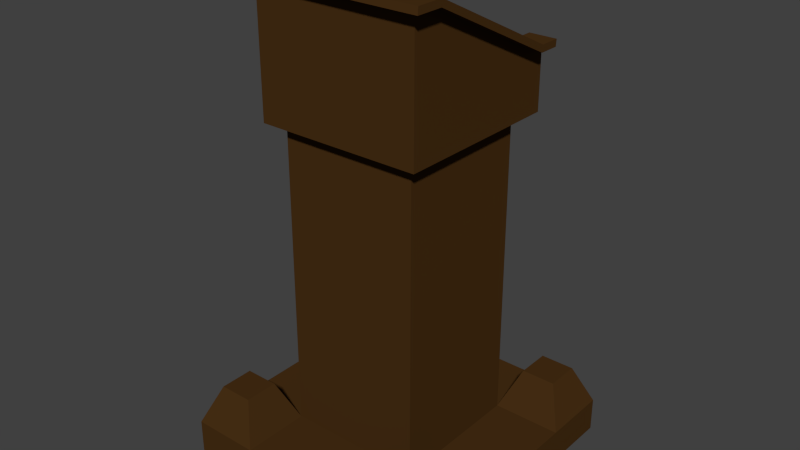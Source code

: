 # Source: BookStand2.blend  (saved by Blender 2.76.0; exported with 4.5.12 LTS)
import bpy
from mathutils import Matrix  # noqa: F401  (used for matrix-valued properties, if any)

bpy.ops.wm.read_factory_settings(use_empty=True)
scene = bpy.context.scene
scene.name = 'Scene'

# ---- collections
col_collection_1 = bpy.data.collections.new('Collection 1'); scene.collection.children.link(col_collection_1)

# ---- materials (node trees are filled in below, after node groups)
mat_pages = bpy.data.materials.new('Pages')
mat_pages.alpha_threshold = 0.0
mat_pages.use_transparent_shadow = False
mat_pages.diffuse_color = (0.8, 0.6788, 0.5906, 1.0)
mat_pages.specular_color = (0.8288, 0.6923, 0.5136)
mat_pages.roughness = 0.5
mat_binder = bpy.data.materials.new('Binder')
mat_binder.alpha_threshold = 0.0
mat_binder.use_transparent_shadow = False
mat_binder.diffuse_color = (0.2149, 0.0, 0.0004627, 1.0)
mat_binder.roughness = 0.5
mat_wood = bpy.data.materials.new('Wood')
mat_wood.alpha_threshold = 0.0
mat_wood.use_transparent_shadow = False
mat_wood.diffuse_color = (0.0652, 0.02916, 0.007554, 1.0)
mat_wood.roughness = 0.5
mat_wood.specular_intensity = 0.2989

# ---- material node trees

# ---- world
world_world = bpy.data.worlds.new('World'); scene.world = world_world
world_world.color = (0.05088, 0.05088, 0.05088)
world_world.use_sun_shadow = False
world_world.sun_shadow_jitter_overblur = 0.0
world_world.cycles.sampling_method = 'MANUAL'
world_world.cycles.sample_map_resolution = 256

# ---- meshes
me_cube_002 = bpy.data.meshes.new('Cube.002')
me_cube_002.from_pydata([(0.2471, -0.8351, 0.1979), (0.2471, -0.2181, -0.1098), (1.075, -0.2181, -0.1098), (1.075, -0.8351, 0.1979), (0.6608, -0.8351, 0.179), (0.6608, -0.2181, -0.1287), (0.454, -0.2181, -0.071), (0.454, -0.8351, 0.2367), (0.8677, -0.8351, 0.2367), (0.8677, -0.2181, -0.071), (0.3506, -0.2181, -0.08165), (0.3506, -0.8351, 0.226), (0.5574, -0.2181, -0.08146), (0.5574, -0.8351, 0.2262), (0.7643, -0.2181, -0.08146), (0.7643, -0.8351, 0.2262), (0.9711, -0.8351, 0.2293), (0.9711, -0.2181, -0.07832), (1.023, -0.8351, 0.2144), (1.023, -0.2181, -0.09325), (0.9194, -0.8351, 0.2349), (0.9194, -0.2181, -0.07272), (0.816, -0.2181, -0.07435), (0.816, -0.8351, 0.2333), (0.7126, -0.8351, 0.2111), (0.7126, -0.2181, -0.09651), (0.6091, -0.2181, -0.09651), (0.6091, -0.8351, 0.2111), (0.5057, -0.2181, -0.07435), (0.5057, -0.8351, 0.2333), (0.4023, -0.8351, 0.2349), (0.4023, -0.2181, -0.07272), (0.2989, -0.8351, 0.2144), (0.2989, -0.2181, -0.09325), (0.2471, -0.8351, 0.2023), (0.2471, -0.2181, -0.1054), (1.075, -0.2181, -0.1054), (1.075, -0.8351, 0.2023), (0.6608, -0.8351, 0.179), (0.6608, -0.2181, -0.1287), (0.454, -0.2181, -0.06661), (0.454, -0.8351, 0.241), (0.8677, -0.8351, 0.241), (0.8677, -0.2181, -0.06661), (0.3506, -0.2181, -0.07726), (0.3506, -0.8351, 0.2304), (0.5574, -0.2181, -0.07706), (0.5574, -0.8351, 0.2306), (0.7643, -0.2181, -0.07706), (0.7643, -0.8351, 0.2306), (0.9711, -0.8351, 0.2337), (0.9711, -0.2181, -0.07393), (1.023, -0.8351, 0.2188), (1.023, -0.2181, -0.08885), (0.9194, -0.8351, 0.2393), (0.9194, -0.2181, -0.06833), (0.816, -0.2181, -0.06996), (0.816, -0.8351, 0.2377), (0.7126, -0.8351, 0.2155), (0.7126, -0.2181, -0.09212), (0.6091, -0.2181, -0.09212), (0.6091, -0.8351, 0.2155), (0.5057, -0.2181, -0.06996), (0.5057, -0.8351, 0.2377), (0.4023, -0.8351, 0.2393), (0.4023, -0.2181, -0.06833), (0.2989, -0.8351, 0.2188), (0.2989, -0.2181, -0.08885), (0.2471, -0.8351, 0.2072), (0.2471, -0.2181, -0.1004), (1.075, -0.2181, -0.1004), (1.075, -0.8351, 0.2072), (0.6608, -0.8351, 0.179), (0.6608, -0.2181, -0.1287), (0.454, -0.2181, -0.06166), (0.454, -0.8351, 0.246), (0.8677, -0.8351, 0.246), (0.8677, -0.2181, -0.06166), (0.3506, -0.2181, -0.07231), (0.3506, -0.8351, 0.2353), (0.5574, -0.2181, -0.07211), (0.5574, -0.8351, 0.2355), (0.7643, -0.2181, -0.07211), (0.7643, -0.8351, 0.2355), (0.9711, -0.8351, 0.2353), (0.9711, -0.2181, -0.07231), (1.023, -0.8351, 0.2238), (1.023, -0.2181, -0.0839), (0.9194, -0.8351, 0.2443), (0.9194, -0.2181, -0.06337), (0.816, -0.2181, -0.06501), (0.816, -0.8351, 0.2426), (0.7126, -0.8351, 0.2205), (0.7126, -0.2181, -0.08716), (0.6091, -0.2181, -0.08716), (0.6091, -0.8351, 0.2205), (0.5057, -0.2181, -0.06501), (0.5057, -0.8351, 0.2426), (0.4023, -0.8351, 0.2443), (0.4023, -0.2181, -0.06337), (0.2989, -0.8351, 0.2238), (0.2989, -0.2181, -0.0839), (0.2471, -0.8351, 0.2044), (0.2471, -0.2181, -0.1032), (1.075, -0.2181, -0.1032), (1.075, -0.8351, 0.2044), (0.6608, -0.8351, 0.179), (0.6608, -0.2181, -0.1287), (0.454, -0.2181, -0.06447), (0.454, -0.8351, 0.2432), (0.8677, -0.8351, 0.2432), (0.8677, -0.2181, -0.06447), (0.3506, -0.2181, -0.07512), (0.3506, -0.8351, 0.2325), (0.5574, -0.2181, -0.07493), (0.5574, -0.8351, 0.2327), (0.7643, -0.2181, -0.07493), (0.7643, -0.8351, 0.2327), (0.9711, -0.8351, 0.2325), (0.9711, -0.2181, -0.07512), (1.023, -0.8351, 0.2209), (1.023, -0.2181, -0.08672), (0.9194, -0.8351, 0.2415), (0.9194, -0.2181, -0.06619), (0.816, -0.2181, -0.06782), (0.816, -0.8351, 0.2398), (0.7126, -0.8351, 0.2177), (0.7126, -0.2181, -0.08998), (0.6091, -0.2181, -0.08998), (0.6091, -0.8351, 0.2177), (0.5057, -0.2181, -0.06782), (0.5057, -0.8351, 0.2398), (0.4023, -0.8351, 0.2415), (0.4023, -0.2181, -0.06619), (0.2989, -0.8351, 0.2209), (0.2989, -0.2181, -0.08672), (0.2471, -0.8351, 0.2006), (0.2471, -0.2181, -0.1071), (1.075, -0.2181, -0.1071), (1.075, -0.8351, 0.2006), (0.6608, -0.8351, 0.179), (0.6608, -0.2181, -0.1287), (0.454, -0.2181, -0.06829), (0.454, -0.8351, 0.2394), (0.8677, -0.8351, 0.2394), (0.8677, -0.2181, -0.06829), (0.3506, -0.2181, -0.07894), (0.3506, -0.8351, 0.2287), (0.5574, -0.2181, -0.07874), (0.5574, -0.8351, 0.2289), (0.7643, -0.2181, -0.07874), (0.7643, -0.8351, 0.2289), (0.9711, -0.8351, 0.232), (0.9711, -0.2181, -0.07561), (1.023, -0.8351, 0.2171), (1.023, -0.2181, -0.09053), (0.9194, -0.8351, 0.2376), (0.9194, -0.2181, -0.07001), (0.816, -0.2181, -0.07164), (0.816, -0.8351, 0.236), (0.7126, -0.8351, 0.2139), (0.7126, -0.2181, -0.0938), (0.6091, -0.2181, -0.0938), (0.6091, -0.8351, 0.2139), (0.5057, -0.2181, -0.07164), (0.5057, -0.8351, 0.236), (0.4023, -0.8351, 0.2376), (0.4023, -0.2181, -0.07001), (0.2989, -0.8351, 0.2171), (0.2989, -0.2181, -0.09053), (0.2471, -0.8351, 0.2115), (0.2471, -0.2181, -0.09616), (1.075, -0.2181, -0.09616), (1.075, -0.8351, 0.2115), (0.6608, -0.8351, 0.179), (0.6608, -0.2181, -0.1287), (0.454, -0.2181, -0.05739), (0.454, -0.8351, 0.2503), (0.8677, -0.8351, 0.2503), (0.8677, -0.2181, -0.05739), (0.3506, -0.2181, -0.06804), (0.3506, -0.8351, 0.2396), (0.5574, -0.2181, -0.06785), (0.5574, -0.8351, 0.2398), (0.7643, -0.2181, -0.06785), (0.7643, -0.8351, 0.2398), (0.9711, -0.8351, 0.2396), (0.9711, -0.2181, -0.06804), (1.023, -0.8351, 0.228), (1.023, -0.2181, -0.07964), (0.9194, -0.8351, 0.2485), (0.9194, -0.2181, -0.05911), (0.816, -0.2181, -0.06074), (0.816, -0.8351, 0.2469), (0.7126, -0.8351, 0.2248), (0.7126, -0.2181, -0.0829), (0.6091, -0.2181, -0.0829), (0.6091, -0.8351, 0.2248), (0.5057, -0.2181, -0.06074), (0.5057, -0.8351, 0.2469), (0.4023, -0.8351, 0.2485), (0.4023, -0.2181, -0.05911), (0.2989, -0.8351, 0.228), (0.2989, -0.2181, -0.07964), (0.2989, -0.2181, -0.0767), (0.2989, -0.8351, 0.231), (0.4023, -0.2181, -0.05618), (0.4023, -0.8351, 0.2515), (0.5057, -0.8351, 0.2498), (0.5057, -0.2181, -0.05781), (0.6091, -0.8351, 0.2277), (0.6091, -0.2181, -0.07997), (0.7126, -0.2181, -0.07997), (0.7126, -0.8351, 0.2277), (0.816, -0.8351, 0.2498), (0.816, -0.2181, -0.05781), (0.9194, -0.2181, -0.05618), (0.9194, -0.8351, 0.2515), (1.023, -0.2181, -0.0767), (1.023, -0.8351, 0.231), (0.9711, -0.2181, -0.06511), (0.9711, -0.8351, 0.2425), (0.7643, -0.8351, 0.2427), (0.7643, -0.2181, -0.06491), (0.5574, -0.8351, 0.2427), (0.5574, -0.2181, -0.06491), (0.3506, -0.8351, 0.2425), (0.3506, -0.2181, -0.06511), (0.8677, -0.2181, -0.05446), (0.8677, -0.8351, 0.2532), (0.454, -0.8351, 0.2532), (0.454, -0.2181, -0.05446), (0.6608, -0.2181, -0.132), (0.6608, -0.8351, 0.1756), (1.075, -0.8351, 0.2144), (1.075, -0.2181, -0.09323), (0.2471, -0.2181, -0.09323), (0.2471, -0.8351, 0.2144), (0.6608, -0.8351, 0.1824), (0.6608, -0.2181, -0.1252), (0.7126, -0.8351, 0.2282), (0.7126, -0.2181, -0.07946), (0.6091, -0.2181, -0.07946), (0.6091, -0.8351, 0.2282), (0.2989, -0.2181, -0.07326), (0.2989, -0.8351, 0.2344), (0.4023, -0.2181, -0.05274), (0.4023, -0.8351, 0.2549), (0.5057, -0.8351, 0.2533), (0.5057, -0.2181, -0.05437), (0.6091, -0.8351, 0.2311), (0.6091, -0.2181, -0.07652), (0.7126, -0.2181, -0.07652), (0.7126, -0.8351, 0.2311), (0.816, -0.8351, 0.2533), (0.816, -0.2181, -0.05437), (0.9194, -0.2181, -0.05274), (0.9194, -0.8351, 0.2549), (1.023, -0.2181, -0.07326), (1.023, -0.8351, 0.2344), (0.9711, -0.2181, -0.06167), (0.9711, -0.8351, 0.246), (0.7643, -0.8351, 0.2462), (0.7643, -0.2181, -0.06147), (0.5574, -0.8351, 0.2462), (0.5574, -0.2181, -0.06147), (0.3506, -0.8351, 0.246), (0.3506, -0.2181, -0.06167), (0.8677, -0.2181, -0.05102), (0.8677, -0.8351, 0.2566), (0.454, -0.8351, 0.2566), (0.454, -0.2181, -0.05102), (0.6608, -0.2181, -0.1286), (0.6608, -0.8351, 0.1791), (1.075, -0.8351, 0.2179), (1.075, -0.2181, -0.08979), (0.2471, -0.2181, -0.08979), (0.2471, -0.8351, 0.2179), (0.6608, -0.8351, 0.1866), (0.6608, -0.2181, -0.1211), (0.7126, -0.8351, 0.2324), (0.7126, -0.2181, -0.0753), (0.6091, -0.2181, -0.0753), (0.6091, -0.8351, 0.2324), (0.2989, -0.2181, -0.06911), (0.2989, -0.8351, 0.2385), (0.4023, -0.2181, -0.04858), (0.4023, -0.8351, 0.2591), (0.5057, -0.8351, 0.2574), (0.5057, -0.2181, -0.05022), (0.6091, -0.8351, 0.2353), (0.6091, -0.2181, -0.07237), (0.7126, -0.2181, -0.07237), (0.7126, -0.8351, 0.2353), (0.816, -0.8351, 0.2574), (0.816, -0.2181, -0.05022), (0.9194, -0.2181, -0.04858), (0.9194, -0.8351, 0.2591), (1.023, -0.2181, -0.06911), (1.023, -0.8351, 0.2385), (0.9711, -0.2181, -0.05752), (0.9711, -0.8351, 0.2501), (0.7643, -0.8351, 0.2503), (0.7643, -0.2181, -0.05732), (0.5574, -0.8351, 0.2503), (0.5574, -0.2181, -0.05732), (0.3506, -0.8351, 0.2501), (0.3506, -0.2181, -0.05752), (0.8677, -0.2181, -0.04687), (0.8677, -0.8351, 0.2608), (0.454, -0.8351, 0.2608), (0.454, -0.2181, -0.04687), (0.6608, -0.2181, -0.1244), (0.6608, -0.8351, 0.1832), (1.075, -0.8351, 0.222), (1.075, -0.2181, -0.08564), (0.2471, -0.2181, -0.08564), (0.2471, -0.8351, 0.222), (0.6608, -0.8351, 0.1907), (0.6608, -0.2181, -0.1169), (0.7126, -0.8351, 0.2365), (0.7126, -0.2181, -0.07115), (0.6091, -0.2181, -0.07115), (0.6091, -0.8351, 0.2365), (0.2989, -0.2181, -0.06496), (0.2989, -0.8351, 0.2427), (0.4023, -0.2181, -0.04443), (0.4023, -0.8351, 0.2632), (0.5057, -0.8351, 0.2616), (0.5057, -0.2181, -0.04606), (0.6091, -0.8351, 0.2394), (0.6091, -0.2181, -0.06822), (0.7126, -0.2181, -0.06822), (0.7126, -0.8351, 0.2394), (0.816, -0.8351, 0.2616), (0.816, -0.2181, -0.04606), (0.9194, -0.2181, -0.04443), (0.9194, -0.8351, 0.2632), (1.023, -0.2181, -0.06496), (1.023, -0.8351, 0.2427), (0.9711, -0.2181, -0.05336), (0.9711, -0.8351, 0.2543), (0.7643, -0.8351, 0.2545), (0.7643, -0.2181, -0.05317), (0.5574, -0.8351, 0.2545), (0.5574, -0.2181, -0.05317), (0.3506, -0.8351, 0.2543), (0.3506, -0.2181, -0.05336), (0.8677, -0.2181, -0.04272), (0.8677, -0.8351, 0.2649), (0.454, -0.8351, 0.2649), (0.454, -0.2181, -0.04272), (0.6608, -0.2181, -0.1203), (0.6608, -0.8351, 0.1874), (1.075, -0.8351, 0.2262), (1.075, -0.2181, -0.08148), (0.2471, -0.2181, -0.08148), (0.2471, -0.8351, 0.2262)], [], [(20, 21, 9, 8), (27, 26, 12, 13), (30, 31, 10, 11), (23, 22, 14, 15), (32, 33, 1, 0), (29, 28, 6, 7), (24, 25, 5, 4), (18, 19, 17, 16), (3, 2, 19, 18), (16, 17, 21, 20), (8, 9, 22, 23), (15, 14, 25, 24), (4, 5, 26, 27), (13, 12, 28, 29), (7, 6, 31, 30), (11, 10, 33, 32), (54, 55, 43, 42), (61, 60, 46, 47), (64, 65, 44, 45), (57, 56, 48, 49), (66, 67, 35, 34), (63, 62, 40, 41), (58, 59, 39, 38), (52, 53, 51, 50), (37, 36, 53, 52), (50, 51, 55, 54), (42, 43, 56, 57), (49, 48, 59, 58), (38, 39, 60, 61), (47, 46, 62, 63), (41, 40, 65, 64), (45, 44, 67, 66), (88, 89, 77, 76), (95, 94, 80, 81), (98, 99, 78, 79), (91, 90, 82, 83), (100, 101, 69, 68), (97, 96, 74, 75), (92, 93, 73, 72), (86, 87, 85, 84), (71, 70, 87, 86), (84, 85, 89, 88), (76, 77, 90, 91), (83, 82, 93, 92), (72, 73, 94, 95), (81, 80, 96, 97), (75, 74, 99, 98), (79, 78, 101, 100), (122, 123, 111, 110), (129, 128, 114, 115), (132, 133, 112, 113), (125, 124, 116, 117), (134, 135, 103, 102), (131, 130, 108, 109), (126, 127, 107, 106), (120, 121, 119, 118), (105, 104, 121, 120), (118, 119, 123, 122), (110, 111, 124, 125), (117, 116, 127, 126), (106, 107, 128, 129), (115, 114, 130, 131), (109, 108, 133, 132), (113, 112, 135, 134), (156, 157, 145, 144), (163, 162, 148, 149), (166, 167, 146, 147), (159, 158, 150, 151), (168, 169, 137, 136), (165, 164, 142, 143), (160, 161, 141, 140), (154, 155, 153, 152), (139, 138, 155, 154), (152, 153, 157, 156), (144, 145, 158, 159), (151, 150, 161, 160), (140, 141, 162, 163), (149, 148, 164, 165), (143, 142, 167, 166), (147, 146, 169, 168), (190, 191, 179, 178), (197, 196, 182, 183), (200, 201, 180, 181), (193, 192, 184, 185), (202, 203, 171, 170), (199, 198, 176, 177), (194, 195, 175, 174), (188, 189, 187, 186), (173, 172, 189, 188), (186, 187, 191, 190), (178, 179, 192, 193), (185, 184, 195, 194), (174, 175, 196, 197), (183, 182, 198, 199), (177, 176, 201, 200), (181, 180, 203, 202), (226, 227, 204, 205), (230, 231, 206, 207), (224, 225, 209, 208), (233, 232, 211, 210), (222, 223, 212, 213), (229, 228, 215, 214), (221, 220, 216, 217), (234, 235, 218, 219), (219, 218, 220, 221), (213, 212, 232, 233), (208, 209, 231, 230), (205, 204, 236, 237), (214, 215, 223, 222), (207, 206, 227, 226), (210, 211, 225, 224), (217, 216, 228, 229), (240, 241, 239, 238), (238, 239, 242, 243), (266, 267, 244, 245), (270, 271, 246, 247), (264, 265, 249, 248), (273, 272, 251, 250), (262, 263, 252, 253), (269, 268, 255, 254), (261, 260, 256, 257), (274, 275, 258, 259), (259, 258, 260, 261), (253, 252, 272, 273), (248, 249, 271, 270), (245, 244, 276, 277), (254, 255, 263, 262), (247, 246, 267, 266), (250, 251, 265, 264), (257, 256, 268, 269), (280, 281, 279, 278), (278, 279, 282, 283), (306, 307, 284, 285), (310, 311, 286, 287), (304, 305, 289, 288), (313, 312, 291, 290), (302, 303, 292, 293), (309, 308, 295, 294), (301, 300, 296, 297), (314, 315, 298, 299), (299, 298, 300, 301), (293, 292, 312, 313), (288, 289, 311, 310), (285, 284, 316, 317), (294, 295, 303, 302), (287, 286, 307, 306), (290, 291, 305, 304), (297, 296, 308, 309), (320, 321, 319, 318), (318, 319, 322, 323), (346, 347, 324, 325), (350, 351, 326, 327), (344, 345, 329, 328), (353, 352, 331, 330), (342, 343, 332, 333), (349, 348, 335, 334), (341, 340, 336, 337), (354, 355, 338, 339), (339, 338, 340, 341), (333, 332, 352, 353), (328, 329, 351, 350), (325, 324, 356, 357), (334, 335, 343, 342), (327, 326, 347, 346), (330, 331, 345, 344), (337, 336, 348, 349)])
me_cube_002.materials.append(mat_pages)
me_cube_002.use_remesh_preserve_volume = False
me_cube_002.use_remesh_preserve_attributes = False
me_cube_002.use_mirror_vertex_groups = False
me_cube_002.update()
me_cube_001 = bpy.data.meshes.new('Cube.001')
me_cube_001.from_pydata([(0.2108, -0.8862, 0.1575), (0.2108, -0.215, -0.1771), (1.111, -0.215, -0.1771), (1.111, -0.8862, 0.1575), (0.2108, -0.8622, 0.192), (0.2108, -0.191, -0.1426), (1.111, -0.191, -0.1426), (1.111, -0.8622, 0.192), (0.2471, -0.8351, 0.1785), (0.2471, -0.2181, -0.1291), (1.075, -0.2181, -0.1291), (1.075, -0.8351, 0.1785), (0.6608, -0.2181, -0.1291), (0.6608, -0.8351, 0.1785)], [], [(4, 5, 1, 0), (5, 6, 2, 1), (6, 7, 3, 2), (7, 4, 0, 3), (0, 1, 2, 3), (4, 7, 11, 13, 8), (13, 11, 10, 12), (7, 6, 10, 11), (6, 5, 9, 12, 10), (5, 4, 8, 9), (8, 13, 12, 9)])
me_cube_001.materials.append(mat_binder)
me_cube_001.use_remesh_preserve_volume = False
me_cube_001.use_remesh_preserve_attributes = False
me_cube_001.use_mirror_vertex_groups = False
me_cube_001.update()
me_plane = bpy.data.meshes.new('Plane')
me_plane.from_pydata([(-1.0, -1.0, 0.0), (1.0, -1.0, 0.0), (-1.0, 1.0, 0.0), (1.0, 1.0, 0.0), (-1.0, -1.0, 0.25), (1.0, -1.0, 0.25), (-1.0, 1.0, 0.25), (0.5, -1.0, 0.25), (1.0, 1.0, 0.25), (-1.0, 0.5, 0.25), (1.0, 0.5, 0.25), (-1.0, -0.5, 0.25), (1.0, -0.5, 0.25), (1.0, 0.5, 0.25), (0.5, -0.5, 0.25), (1.0, -0.5, 0.25), (0.5, -0.5, 0.25), (0.5, 0.5, 0.25), (-0.5, 0.5, 0.25), (-1.0, 0.5, 0.25), (-0.5, -0.5, 0.25), (-1.0, -0.5, 0.25), (-0.5, -0.5, 0.25), (-0.5, -1.0, 0.25), (0.5, 0.5, 0.25), (0.5, 1.0, 0.25), (-0.5, 0.5, 0.25), (-0.5, 1.0, 0.25), (0.5, -0.5, 0.5), (0.5, -0.5, 0.5), (0.5, 0.5, 0.5), (-0.5, 0.5, 0.5), (-0.5, -0.5, 0.5), (-0.5, -0.5, 0.5), (0.5, 0.5, 0.5), (-0.5, 0.5, 0.5), (0.5, -0.5, 2.5), (-0.5, -0.5, 2.5), (0.5, 0.5, 2.5), (-0.5, 0.5, 2.5), (0.35, 0.5, 0.5), (0.35, 0.5, 2.5), (-0.4278, -0.4278, 1.9), (-0.25, 0.5, 2.5), (0.35, 0.5, 2.25), (0.35, -0.25, 0.5), (0.35, -0.25, 2.5), (-0.35, -0.25, 0.5), (-0.35, -0.25, 2.5), (-0.35, 0.5, 0.5), (-0.35, 0.5, 2.5), (0.5, -0.5, 3.25), (-0.5, -0.5, 3.25), (0.5, 0.5, 2.75), (-0.5, 0.5, 2.75), (0.4278, -0.4278, 1.9), (-0.4278, 0.4278, 1.9), (0.4278, 0.4278, 1.9), (-0.4278, -0.4278, 2.0), (0.4278, -0.4278, 2.0), (-0.4278, 0.4278, 2.0), (0.4278, 0.4278, 2.0), (0.5, 0.55, 2.5), (-0.5, 0.55, 2.5), (-0.5, 0.65, 2.7), (0.5, 0.65, 2.7), (0.5, 0.55, 2.75), (-0.5, 0.55, 2.75), (0.5, 0.65, 2.5), (-0.5, 0.65, 2.5), (0.5, 0.65, 2.75), (-0.5, 0.65, 2.75), (0.5, 0.65, 2.5), (-0.5, 0.65, 2.5), (-0.5, 0.65, 2.55), (0.5, 0.65, 2.55), (0.45, 0.65, 2.7), (0.5, 0.65, 2.55), (0.5, 0.65, 2.7), (0.45, 0.65, 2.55), (0.45, 0.55, 2.7), (0.45, 0.55, 2.55), (-0.45, 0.55, 2.7), (-0.45, 0.55, 2.55), (-0.45, 0.65, 2.7), (-0.45, 0.65, 2.55), (-0.5, 0.65, 2.7), (-0.5, 0.65, 2.55), (-0.5, 0.75, 2.7), (0.5, 0.75, 2.7), (0.5, 0.75, 2.75), (-0.5, 0.75, 2.75), (0.5, -0.5, 2.5), (0.5, 0.5, 2.5), (0.5, -0.5, 3.25), (0.5, 0.5, 2.75), (0.5, 0.55, 2.5), (0.5, 0.55, 2.75), (0.5, 0.65, 2.5), (0.5, 0.65, 2.75), (0.5, 0.65, 2.55), (0.5, 0.65, 2.7), (-0.5, 0.75, 2.7), (0.5, 0.75, 2.7), (0.5, 0.75, 2.75), (-0.5, 0.75, 2.75), (0.6, -0.5, 2.5), (0.6, 0.5, 2.5), (0.6, -0.5, 3.25), (0.6, 0.5, 2.75), (0.6, 0.55, 2.5), (0.6, 0.55, 2.75), (0.6, 0.65, 2.5), (0.6, 0.65, 2.75), (0.6, 0.65, 2.55), (0.6, 0.65, 2.7), (-0.6, -0.5, 2.5), (-0.6, 0.5, 2.5), (-0.6, -0.5, 3.25), (-0.6, 0.5, 2.75), (-0.6, 0.55, 2.5), (-0.6, 0.55, 2.75), (-0.6, 0.65, 2.5), (-0.6, 0.65, 2.75), (-0.5, -0.5, 3.45), (-0.5, 0.5, 2.95), (-0.5, 0.55, 2.95), (-0.5, 0.65, 2.95), (0.5, -0.5, 3.45), (0.5, 0.5, 2.95), (0.5, 0.55, 2.95), (0.5, 0.65, 2.95), (0.6, -0.5, 3.45), (0.6, 0.5, 2.95), (0.6, 0.55, 2.95), (0.6, 0.65, 2.95), (-0.6, -0.5, 3.45), (-0.6, 0.5, 2.95), (-0.6, 0.55, 2.95), (-0.6, 0.65, 2.95), (0.5, -0.6, 2.5), (-0.5, -0.6, 2.5), (0.5, -0.6, 3.25), (-0.5, -0.6, 3.25), (0.5, -0.6, 2.5), (0.5, -0.6, 3.25), (0.6, -0.6, 2.5), (0.6, -0.6, 3.25), (-0.6, -0.6, 2.5), (-0.6, -0.6, 3.25), (-0.5, -0.6, 3.45), (0.5, -0.6, 3.45), (0.6, -0.6, 3.45), (-0.6, -0.6, 3.45), (0.5, -0.5, 3.45), (-0.5, -0.5, 3.45), (0.5, -0.6, 3.45), (-0.5, -0.6, 3.45), (-0.5, -0.4949, 3.5), (-0.5, 0.5051, 3.0), (-0.5, 0.5551, 3.0), (-0.5, 0.6551, 3.0), (0.5, -0.4949, 3.5), (0.5, 0.5051, 3.0), (0.5, 0.5551, 3.0), (0.5, 0.6551, 3.0), (0.6, -0.4949, 3.5), (0.6, 0.5051, 3.0), (0.6, 0.5551, 3.0), (0.6, 0.6551, 3.0), (-0.6, -0.4949, 3.5), (-0.6, 0.5051, 3.0), (-0.6, 0.5551, 3.0), (-0.6, 0.6551, 3.0), (-0.5, -0.5949, 3.5), (0.5, -0.5949, 3.5), (0.6, -0.5949, 3.5), (-0.6, -0.5949, 3.5), (0.5, -0.4949, 3.5), (-0.5, -0.4949, 3.5), (0.5, -0.5949, 3.5), (-0.5, -0.5949, 3.5), (-0.7, -0.5, 3.45), (-0.7, 0.5, 2.95), (-0.7, 0.55, 2.95), (-0.7, 0.65, 2.95), (-0.7, -0.6, 3.45), (-0.7, -0.4949, 3.5), (-0.7, 0.5051, 3.0), (-0.7, 0.5551, 3.0), (-0.7, 0.6551, 3.0), (-0.7, -0.5949, 3.5), (0.7, -0.5, 3.45), (0.7, 0.5, 2.95), (0.7, 0.55, 2.95), (0.7, 0.65, 2.95), (0.7, -0.6, 3.45), (0.7, -0.4949, 3.5), (0.7, 0.5051, 3.0), (0.7, 0.5551, 3.0), (0.7, 0.6551, 3.0), (0.7, -0.5949, 3.5), (-0.5, -0.7, 3.45), (0.5, -0.7, 3.45), (0.6, -0.7, 3.45), (-0.6, -0.7, 3.45), (0.5, -0.7, 3.45), (-0.5, -0.7, 3.45), (-0.5, -0.6949, 3.5), (0.5, -0.6949, 3.5), (0.6, -0.6949, 3.5), (-0.6, -0.6949, 3.5), (0.5, -0.6949, 3.5), (-0.5, -0.6949, 3.5), (-0.7, -0.7, 3.45), (-0.7, -0.6949, 3.5), (0.7, -0.7, 3.45), (0.7, -0.6949, 3.5), (-0.875, -0.875, 0.5405), (0.875, -0.875, 0.5405), (-0.875, 0.875, 0.5405), (0.625, -0.875, 0.5405), (0.875, 0.875, 0.5405), (-0.875, 0.625, 0.5405), (0.875, 0.625, 0.5405), (-0.875, -0.625, 0.5405), (0.875, -0.625, 0.5405), (0.625, -0.625, 0.5405), (-0.625, -0.625, 0.5405), (-0.625, -0.875, 0.5405), (0.625, 0.625, 0.5405), (0.625, 0.875, 0.5405), (-0.625, 0.625, 0.5405), (-0.625, 0.875, 0.5405)], [(44, 41)], [(0, 1, 3, 2), (2, 3, 8, 25, 27, 6), (1, 0, 4, 23, 7, 5), (0, 2, 6, 19, 21, 4), (10, 8, 222, 224), (11, 22, 228, 225), (3, 1, 5, 15, 13, 8), (13, 15, 16, 17), (21, 19, 18, 20), (7, 23, 22, 14), (22, 23, 229, 228), (14, 12, 226, 227), (25, 27, 26, 24), (24, 26, 35, 34), (20, 18, 31, 32), (14, 22, 33, 28), (17, 16, 29, 30), (33, 35, 34, 28), (28, 34, 38, 36), (35, 33, 37, 39), (33, 28, 36, 37), (38, 34, 40, 41), (39, 50, 49, 35), (41, 40, 45, 46), (46, 45, 47, 48), (48, 47, 49, 50), (150, 124, 158, 174), (89, 88, 102, 103), (90, 89, 103, 104), (52, 51, 53, 54), (71, 69, 122, 123), (46, 48, 50, 41), (42, 56, 57, 55), (58, 59, 61, 60), (57, 56, 60, 61), (55, 57, 61, 59), (42, 55, 59, 58), (56, 42, 58, 60), (63, 67, 66, 62), (69, 63, 120, 122), (54, 53, 66, 67), (38, 41, 43, 39, 63, 62), (72, 73, 74, 75), (78, 77, 79, 76), (52, 54, 125, 124), (67, 66, 70, 71), (62, 63, 73, 72), (71, 70, 90, 91), (80, 81, 83, 82), (88, 91, 105, 102), (76, 79, 81, 80), (82, 83, 85, 84), (84, 85, 87, 86), (79, 85, 83, 81), (91, 90, 104, 105), (64, 71, 91, 88), (70, 65, 89, 90), (65, 64, 88, 89), (96, 98, 112, 110), (100, 101, 115, 114), (101, 99, 113, 115), (105, 104, 103, 102), (78, 70, 99, 101), (77, 78, 101, 100), (62, 68, 98, 96), (70, 66, 97, 99), (68, 77, 100, 98), (38, 62, 96, 93), (66, 53, 95, 97), (53, 51, 94, 95), (51, 36, 92, 94), (36, 38, 93, 92), (109, 107, 110, 111), (107, 109, 108, 106), (110, 112, 114, 115, 113, 111), (121, 119, 137, 138), (98, 100, 114, 112), (93, 96, 110, 107), (109, 111, 134, 133), (95, 94, 128, 129), (128, 94, 145, 151), (92, 93, 107, 106), (117, 116, 118, 119), (117, 119, 121, 120), (120, 121, 123, 122), (71, 123, 139, 127), (63, 39, 117, 120), (97, 95, 129, 130), (52, 124, 150, 143), (39, 37, 116, 117), (155, 157, 181, 179), (169, 168, 199, 200), (171, 172, 189, 188), (124, 125, 159, 158), (180, 181, 213, 212), (125, 126, 160, 159), (108, 109, 133, 132), (108, 132, 152, 147), (99, 97, 130, 131), (119, 118, 136, 137), (54, 67, 126, 125), (113, 99, 131, 135), (111, 113, 135, 134), (136, 118, 149, 153), (123, 121, 138, 139), (67, 71, 127, 126), (141, 140, 142, 143), (145, 144, 146, 147), (141, 143, 149, 148), (149, 143, 150, 153), (145, 147, 152, 151), (172, 173, 190, 189), (116, 37, 141, 148), (118, 116, 148, 149), (92, 106, 146, 144), (106, 108, 147, 146), (94, 92, 144, 145), (36, 51, 142, 140), (142, 51, 154, 156), (37, 36, 140, 141), (129, 128, 162, 163), (52, 143, 157, 155), (143, 142, 156, 157), (51, 52, 155, 154), (158, 170, 177, 174), (160, 161, 173, 172), (165, 164, 168, 169), (164, 163, 167, 168), (163, 162, 166, 167), (159, 160, 172, 171), (158, 159, 171, 170), (166, 162, 175, 176), (178, 179, 181, 180), (131, 130, 164, 165), (154, 155, 179, 178), (166, 176, 201, 197), (135, 131, 165, 169), (150, 174, 208, 202), (126, 127, 161, 160), (173, 139, 185, 190), (153, 150, 202, 205), (174, 177, 211, 208), (156, 154, 178, 180), (128, 151, 175, 162), (135, 169, 200, 195), (175, 151, 203, 209), (130, 129, 163, 164), (127, 139, 173, 161), (182, 186, 191, 187), (184, 183, 188, 189), (185, 184, 189, 190), (183, 182, 187, 188), (170, 171, 188, 187), (177, 170, 187, 191), (139, 138, 184, 185), (138, 137, 183, 184), (137, 136, 182, 183), (136, 153, 186, 182), (193, 194, 199, 198), (196, 192, 197, 201), (194, 195, 200, 199), (192, 193, 198, 197), (168, 167, 198, 199), (167, 166, 197, 198), (152, 132, 192, 196), (134, 135, 195, 194), (133, 134, 194, 193), (132, 133, 193, 192), (205, 202, 208, 211), (205, 211, 215, 214), (210, 204, 216, 217), (203, 204, 210, 209), (207, 206, 212, 213), (156, 180, 212, 206), (191, 186, 214, 215), (201, 176, 210, 217), (196, 201, 217, 216), (186, 153, 205, 214), (176, 175, 209, 210), (151, 152, 204, 203), (177, 191, 215, 211), (157, 156, 206, 207), (181, 157, 207, 213), (152, 196, 216, 204), (229, 218, 225, 228), (222, 231, 230, 224), (219, 221, 227, 226), (233, 220, 223, 232), (25, 24, 230, 231), (27, 6, 220, 233), (8, 25, 231, 222), (12, 5, 219, 226), (7, 14, 227, 221), (9, 26, 232, 223), (23, 4, 218, 229), (6, 9, 223, 220), (5, 7, 221, 219), (26, 27, 233, 232), (4, 11, 225, 218), (24, 10, 224, 230)])
me_plane.materials.append(mat_wood)
me_plane.use_remesh_preserve_volume = False
me_plane.use_remesh_preserve_attributes = False
me_plane.use_mirror_vertex_groups = False
me_plane.update()

# ---- objects
ob_book_001 = bpy.data.objects.new('Book.001', me_cube_002)
ob_book = bpy.data.objects.new('Book', me_cube_001)
ob_lecturn = bpy.data.objects.new('Lecturn', me_plane)

# ---- transforms, parenting, visibility, modifiers, constraints
ob_book_001.location = (-0.6608, 0.6136, 2.988)
ob_book_001.lineart.crease_threshold = 0.0
ob_book.location = (-0.6608, 0.6136, 2.988)
ob_book.lineart.crease_threshold = 0.0
ob_lecturn.location = (0.0, 0.0, 0.0)
ob_lecturn.lineart.crease_threshold = 0.0

# ---- collection membership
col_collection_1.objects.link(ob_book_001)
col_collection_1.objects.link(ob_book)
col_collection_1.objects.link(ob_lecturn)

# ---- scene / render settings (as saved in the file)
scene.frame_start = 1; scene.frame_end = 250; scene.frame_set(1)
scene.render.engine = 'BLENDER_EEVEE_NEXT'
scene.render.resolution_percentage = 50
scene.render.dither_intensity = 0.0
scene.cycles.use_denoising = False
scene.cycles.samples = 10
scene.cycles.sampling_pattern = 'TABULATED_SOBOL'
scene.cycles.light_sampling_threshold = 0.0
scene.cycles.use_adaptive_sampling = False
scene.cycles.use_light_tree = False
scene.cycles.blur_glossy = 0.0
scene.cycles.pixel_filter_type = 'GAUSSIAN'
scene.cycles.sample_clamp_indirect = 0.0
scene.view_settings.view_transform = 'Standard'
bpy.context.view_layer.update()

# ---- added for rendering (the .blend has no active camera and no usable light): camera, sun
cam_auto = bpy.data.cameras.new('AutoCamera')
cam_auto.lens = 50.0
cam_auto.sensor_width = 36.0
cam_auto.clip_end = 1000.0
ob_auto_camera = bpy.data.objects.new('AutoCamera', cam_auto)
scene.collection.objects.link(ob_auto_camera)
ob_auto_camera.location = (4.16333, -4.99599, 5.08053)
ob_auto_camera.rotation_euler = (1.09748, -7.21219e-08, 0.694738)
scene.camera = ob_auto_camera
light_auto_sun = bpy.data.lights.new('AutoSun', 'SUN')
light_auto_sun.energy = 3.0
light_auto_sun.angle = 0.0523599
ob_auto_sun = bpy.data.objects.new('AutoSun', light_auto_sun)
scene.collection.objects.link(ob_auto_sun)
ob_auto_sun.rotation_euler = (0.872665, 0.174533, 0.523599)
bpy.context.view_layer.update()
